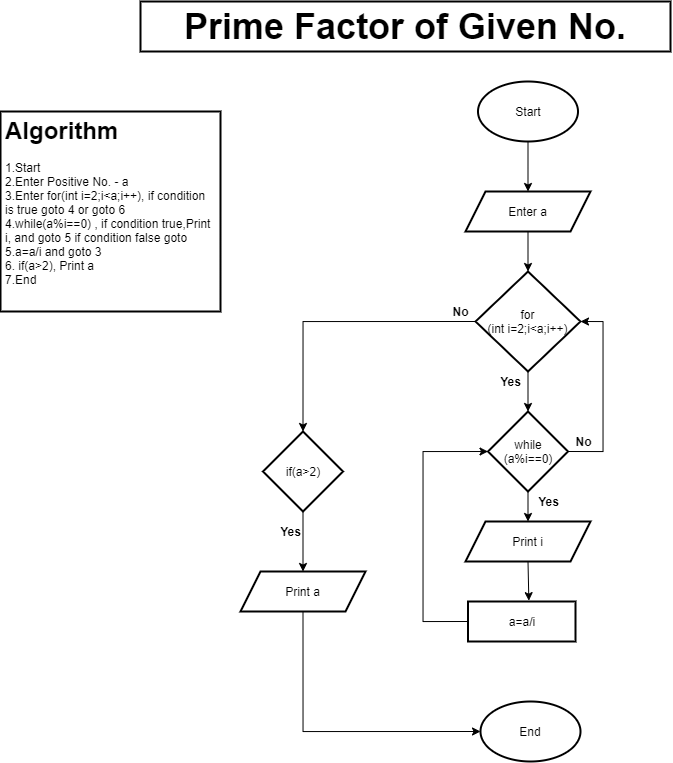

The diagram above was exported from draw.io. Its source (the exported page's mxGraphModel, read from the mxfile embedded in the PNG):
<mxGraphModel dx="1205" dy="687" grid="1" gridSize="10" guides="1" tooltips="1" connect="1" arrows="1" fold="1" page="1" pageScale="1" pageWidth="850" pageHeight="1100" background="#FFFFFF" math="0" shadow="0">
  <root>
    <mxCell id="0" />
    <mxCell id="1" parent="0" />
    <mxCell id="QEfj-TNRIQ7ePjsVW8dD-1" value="&lt;font style=&quot;font-size: 36px&quot;&gt;Prime Factor of Given No.&lt;/font&gt;" style="text;html=1;fillColor=none;align=center;verticalAlign=middle;whiteSpace=wrap;rounded=0;fontStyle=1;strokeColor=#000000;strokeWidth=2;" vertex="1" parent="1">
      <mxGeometry x="170" y="400" width="530" height="50" as="geometry" />
    </mxCell>
    <mxCell id="QEfj-TNRIQ7ePjsVW8dD-2" value="&lt;h1&gt;Algorithm&lt;/h1&gt;&lt;div&gt;1.Start&lt;/div&gt;&lt;div&gt;2.Enter Positive No. - a&lt;/div&gt;&lt;div&gt;3.Enter&amp;nbsp;for(int i=2;i&amp;lt;a;i++), if condition is true goto 4 or goto 6&lt;/div&gt;&lt;div&gt;4.while(a%i==0) , if condition true,Print i, and goto 5 if condition false goto&amp;nbsp;&lt;/div&gt;&lt;div&gt;5.a=a/i and goto 3&lt;/div&gt;&lt;div&gt;6.&amp;nbsp;if(a&amp;gt;2), Print a&lt;/div&gt;&lt;div&gt;7.End&lt;/div&gt;" style="text;html=1;fillColor=none;spacing=5;spacingTop=-20;whiteSpace=wrap;overflow=hidden;rounded=0;strokeColor=#000000;strokeWidth=2;" vertex="1" parent="1">
      <mxGeometry x="30" y="510" width="220" height="200" as="geometry" />
    </mxCell>
    <mxCell id="QEfj-TNRIQ7ePjsVW8dD-20" style="edgeStyle=orthogonalEdgeStyle;rounded=0;orthogonalLoop=1;jettySize=auto;html=1;exitX=0.5;exitY=1;exitDx=0;exitDy=0;entryX=0.5;entryY=0;entryDx=0;entryDy=0;" edge="1" parent="1" source="QEfj-TNRIQ7ePjsVW8dD-3" target="QEfj-TNRIQ7ePjsVW8dD-5">
      <mxGeometry relative="1" as="geometry" />
    </mxCell>
    <mxCell id="QEfj-TNRIQ7ePjsVW8dD-3" value="Start" style="ellipse;whiteSpace=wrap;html=1;strokeColor=#000000;strokeWidth=2;" vertex="1" parent="1">
      <mxGeometry x="507.5" y="480" width="100" height="60" as="geometry" />
    </mxCell>
    <mxCell id="QEfj-TNRIQ7ePjsVW8dD-4" value="End" style="ellipse;whiteSpace=wrap;html=1;strokeColor=#000000;strokeWidth=2;" vertex="1" parent="1">
      <mxGeometry x="510" y="1100" width="100" height="60" as="geometry" />
    </mxCell>
    <mxCell id="QEfj-TNRIQ7ePjsVW8dD-19" style="edgeStyle=orthogonalEdgeStyle;rounded=0;orthogonalLoop=1;jettySize=auto;html=1;exitX=0.5;exitY=1;exitDx=0;exitDy=0;entryX=0.5;entryY=0;entryDx=0;entryDy=0;" edge="1" parent="1" source="QEfj-TNRIQ7ePjsVW8dD-5" target="QEfj-TNRIQ7ePjsVW8dD-6">
      <mxGeometry relative="1" as="geometry" />
    </mxCell>
    <mxCell id="QEfj-TNRIQ7ePjsVW8dD-5" value="Enter a" style="shape=parallelogram;perimeter=parallelogramPerimeter;whiteSpace=wrap;html=1;fixedSize=1;strokeColor=#000000;strokeWidth=2;" vertex="1" parent="1">
      <mxGeometry x="495" y="590" width="125" height="40" as="geometry" />
    </mxCell>
    <mxCell id="QEfj-TNRIQ7ePjsVW8dD-15" style="edgeStyle=orthogonalEdgeStyle;rounded=0;orthogonalLoop=1;jettySize=auto;html=1;exitX=0.5;exitY=1;exitDx=0;exitDy=0;entryX=0.5;entryY=0;entryDx=0;entryDy=0;" edge="1" parent="1" source="QEfj-TNRIQ7ePjsVW8dD-6" target="QEfj-TNRIQ7ePjsVW8dD-7">
      <mxGeometry relative="1" as="geometry" />
    </mxCell>
    <mxCell id="QEfj-TNRIQ7ePjsVW8dD-22" style="edgeStyle=orthogonalEdgeStyle;rounded=0;orthogonalLoop=1;jettySize=auto;html=1;exitX=0;exitY=0.5;exitDx=0;exitDy=0;entryX=0.5;entryY=0;entryDx=0;entryDy=0;" edge="1" parent="1" source="QEfj-TNRIQ7ePjsVW8dD-6" target="QEfj-TNRIQ7ePjsVW8dD-21">
      <mxGeometry relative="1" as="geometry" />
    </mxCell>
    <mxCell id="QEfj-TNRIQ7ePjsVW8dD-6" value="for&lt;br&gt;(int i=2;i&amp;lt;a;i++)" style="rhombus;whiteSpace=wrap;html=1;strokeColor=#000000;strokeWidth=2;" vertex="1" parent="1">
      <mxGeometry x="505" y="670" width="105" height="100" as="geometry" />
    </mxCell>
    <mxCell id="QEfj-TNRIQ7ePjsVW8dD-12" style="edgeStyle=orthogonalEdgeStyle;rounded=0;orthogonalLoop=1;jettySize=auto;html=1;exitX=0.5;exitY=1;exitDx=0;exitDy=0;entryX=0.5;entryY=0;entryDx=0;entryDy=0;" edge="1" parent="1" source="QEfj-TNRIQ7ePjsVW8dD-7" target="QEfj-TNRIQ7ePjsVW8dD-9">
      <mxGeometry relative="1" as="geometry" />
    </mxCell>
    <mxCell id="QEfj-TNRIQ7ePjsVW8dD-14" style="edgeStyle=orthogonalEdgeStyle;rounded=0;orthogonalLoop=1;jettySize=auto;html=1;exitX=1;exitY=0.5;exitDx=0;exitDy=0;entryX=1;entryY=0.5;entryDx=0;entryDy=0;" edge="1" parent="1" source="QEfj-TNRIQ7ePjsVW8dD-7" target="QEfj-TNRIQ7ePjsVW8dD-6">
      <mxGeometry relative="1" as="geometry">
        <Array as="points">
          <mxPoint x="632.5" y="850" />
          <mxPoint x="632.5" y="720" />
        </Array>
      </mxGeometry>
    </mxCell>
    <mxCell id="QEfj-TNRIQ7ePjsVW8dD-7" value="while&lt;br&gt;(a%i==0)" style="rhombus;whiteSpace=wrap;html=1;strokeColor=#000000;strokeWidth=2;" vertex="1" parent="1">
      <mxGeometry x="517.5" y="810" width="80" height="80" as="geometry" />
    </mxCell>
    <mxCell id="QEfj-TNRIQ7ePjsVW8dD-13" style="edgeStyle=orthogonalEdgeStyle;rounded=0;orthogonalLoop=1;jettySize=auto;html=1;exitX=0.5;exitY=1;exitDx=0;exitDy=0;entryX=0.566;entryY=-0.021;entryDx=0;entryDy=0;entryPerimeter=0;" edge="1" parent="1" source="QEfj-TNRIQ7ePjsVW8dD-9" target="QEfj-TNRIQ7ePjsVW8dD-10">
      <mxGeometry relative="1" as="geometry" />
    </mxCell>
    <mxCell id="QEfj-TNRIQ7ePjsVW8dD-9" value="Print i" style="shape=parallelogram;perimeter=parallelogramPerimeter;whiteSpace=wrap;html=1;fixedSize=1;strokeColor=#000000;strokeWidth=2;" vertex="1" parent="1">
      <mxGeometry x="495" y="920" width="125" height="40" as="geometry" />
    </mxCell>
    <mxCell id="QEfj-TNRIQ7ePjsVW8dD-11" style="edgeStyle=orthogonalEdgeStyle;rounded=0;orthogonalLoop=1;jettySize=auto;html=1;exitX=0;exitY=0.5;exitDx=0;exitDy=0;entryX=0;entryY=0.5;entryDx=0;entryDy=0;" edge="1" parent="1" source="QEfj-TNRIQ7ePjsVW8dD-10" target="QEfj-TNRIQ7ePjsVW8dD-7">
      <mxGeometry relative="1" as="geometry">
        <Array as="points">
          <mxPoint x="452.5" y="1020" />
          <mxPoint x="452.5" y="850" />
        </Array>
      </mxGeometry>
    </mxCell>
    <mxCell id="QEfj-TNRIQ7ePjsVW8dD-10" value="a=a/i" style="rounded=0;whiteSpace=wrap;html=1;strokeColor=#000000;strokeWidth=2;" vertex="1" parent="1">
      <mxGeometry x="497.5" y="1000" width="107.5" height="40" as="geometry" />
    </mxCell>
    <mxCell id="QEfj-TNRIQ7ePjsVW8dD-24" style="edgeStyle=orthogonalEdgeStyle;rounded=0;orthogonalLoop=1;jettySize=auto;html=1;exitX=0.5;exitY=1;exitDx=0;exitDy=0;entryX=0.5;entryY=0;entryDx=0;entryDy=0;" edge="1" parent="1" source="QEfj-TNRIQ7ePjsVW8dD-21" target="QEfj-TNRIQ7ePjsVW8dD-23">
      <mxGeometry relative="1" as="geometry" />
    </mxCell>
    <mxCell id="QEfj-TNRIQ7ePjsVW8dD-21" value="if(a&amp;gt;2)" style="rhombus;whiteSpace=wrap;html=1;strokeColor=#000000;strokeWidth=2;" vertex="1" parent="1">
      <mxGeometry x="292.5" y="830" width="80" height="80" as="geometry" />
    </mxCell>
    <mxCell id="QEfj-TNRIQ7ePjsVW8dD-25" style="edgeStyle=orthogonalEdgeStyle;rounded=0;orthogonalLoop=1;jettySize=auto;html=1;exitX=0.5;exitY=1;exitDx=0;exitDy=0;entryX=0;entryY=0.5;entryDx=0;entryDy=0;" edge="1" parent="1" source="QEfj-TNRIQ7ePjsVW8dD-23" target="QEfj-TNRIQ7ePjsVW8dD-4">
      <mxGeometry relative="1" as="geometry" />
    </mxCell>
    <mxCell id="QEfj-TNRIQ7ePjsVW8dD-23" value="Print a" style="shape=parallelogram;perimeter=parallelogramPerimeter;whiteSpace=wrap;html=1;fixedSize=1;strokeColor=#000000;strokeWidth=2;" vertex="1" parent="1">
      <mxGeometry x="270" y="970" width="125" height="40" as="geometry" />
    </mxCell>
    <mxCell id="QEfj-TNRIQ7ePjsVW8dD-26" value="&lt;b&gt;Yes&lt;/b&gt;" style="text;html=1;align=center;verticalAlign=middle;resizable=0;points=[];autosize=1;" vertex="1" parent="1">
      <mxGeometry x="520" y="770" width="40" height="20" as="geometry" />
    </mxCell>
    <mxCell id="QEfj-TNRIQ7ePjsVW8dD-27" value="&lt;b&gt;No&lt;/b&gt;" style="text;html=1;align=center;verticalAlign=middle;resizable=0;points=[];autosize=1;" vertex="1" parent="1">
      <mxGeometry x="475" y="700" width="30" height="20" as="geometry" />
    </mxCell>
    <mxCell id="QEfj-TNRIQ7ePjsVW8dD-28" value="&lt;b&gt;Yes&lt;/b&gt;" style="text;html=1;align=center;verticalAlign=middle;resizable=0;points=[];autosize=1;" vertex="1" parent="1">
      <mxGeometry x="557.5" y="890" width="40" height="20" as="geometry" />
    </mxCell>
    <mxCell id="QEfj-TNRIQ7ePjsVW8dD-29" value="&lt;b&gt;No&lt;/b&gt;" style="text;html=1;align=center;verticalAlign=middle;resizable=0;points=[];autosize=1;" vertex="1" parent="1">
      <mxGeometry x="597.5" y="830" width="30" height="20" as="geometry" />
    </mxCell>
    <mxCell id="QEfj-TNRIQ7ePjsVW8dD-30" value="&lt;b&gt;Yes&lt;/b&gt;" style="text;html=1;align=center;verticalAlign=middle;resizable=0;points=[];autosize=1;" vertex="1" parent="1">
      <mxGeometry x="300" y="920" width="40" height="20" as="geometry" />
    </mxCell>
  </root>
</mxGraphModel>